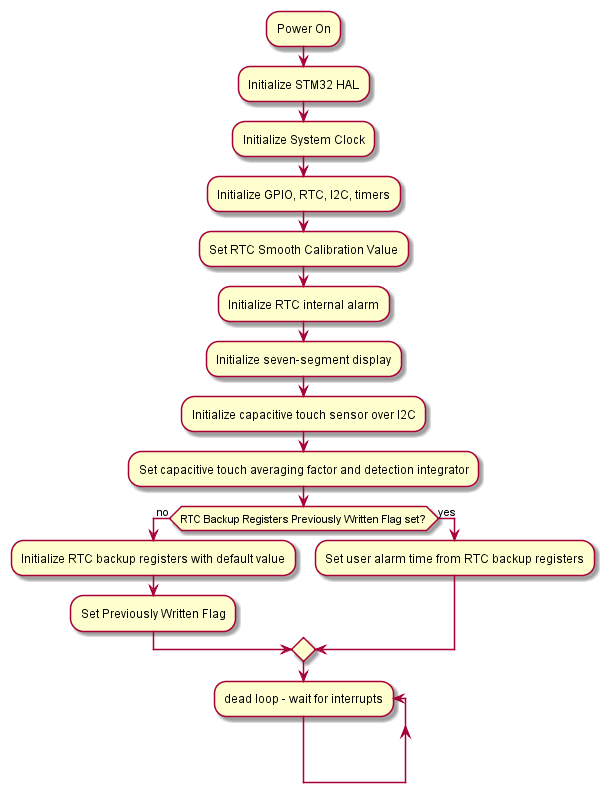

The diagram above was rendered by PlantUML. Its source (embedded in the PNG):
@startuml
:Power On;
:Initialize STM32 HAL;
:Initialize System Clock;
:Initialize GPIO, RTC, I2C, timers;
:Set RTC Smooth Calibration Value;
:Initialize RTC internal alarm;
:Initialize seven-segment display;
:Initialize capacitive touch sensor over I2C;
:Set capacitive touch averaging factor and detection integrator;

if (RTC Backup Registers Previously Written Flag set?) then (no)
   :Initialize RTC backup registers with default value;
   :Set Previously Written Flag;
else(yes)
   :Set user alarm time from RTC backup registers;
endif

repeat :dead loop - wait for interrupts
repeat while
@enduml